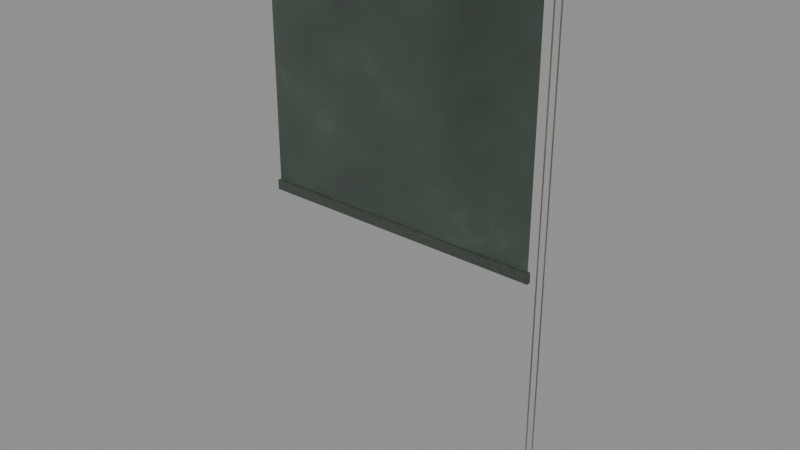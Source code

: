 # Source: window_dressing.blend  (saved by Blender 5.1.30; exported with 4.5.12 LTS)
import bpy
from mathutils import Matrix  # noqa: F401  (used for matrix-valued properties, if any)

bpy.ops.wm.read_factory_settings(use_empty=True)
scene = bpy.context.scene
scene.name = 'Scene'

# ---- collections
col_window_dressing_1 = bpy.data.collections.new('window_dressing 1'); scene.collection.children.link(col_window_dressing_1)

# ---- materials (node trees are filled in below, after node groups)
mat_part___window_dressing__green_holland_blind = bpy.data.materials.new('PART • window_dressing: green holland blind')
mat_part___window_dressing__green_holland_blind.diffuse_color = (0.035, 0.06, 0.04, 1.0)
mat_part___window_dressing__blind_cord = bpy.data.materials.new('PART • window_dressing: blind cord')
mat_part___window_dressing__blind_cord.diffuse_color = (0.12, 0.1, 0.07, 1.0)
mat_wood___peeling_dark_painted_doors = bpy.data.materials.new('WOOD • peeling dark painted doors')
mat_wood___peeling_dark_painted_doors.diffuse_color = (0.022, 0.035, 0.032, 1.0)
mat_made___old_brass = bpy.data.materials.new('MADE • old brass')
mat_made___old_brass.diffuse_color = (0.78, 0.56, 0.24, 1.0)

# ---- material node trees
mat_part___window_dressing__green_holland_blind.use_nodes = True; mat_part___window_dressing__green_holland_blind.node_tree.nodes.clear()
_N = mat_part___window_dressing__green_holland_blind.node_tree.nodes; _L = mat_part___window_dressing__green_holland_blind.node_tree.links
n0 = _N.new('ShaderNodeBsdfPrincipled'); n0.name = 'Principled BSDF'; n0.location = (-200, 100)
n0.inputs[2].default_value = 0.92
n0.inputs[24].default_value = 0.3
n1 = _N.new('ShaderNodeOutputMaterial'); n1.name = 'Material Output'; n1.location = (200, 100)
n2 = _N.new('ShaderNodeTexCoord'); n2.name = 'Texture Coordinate'; n2.location = (0, 0)
n3 = _N.new('ShaderNodeTexWave'); n3.name = 'Wave Texture'; n3.location = (0, 0)
n3.width = 160
n3.inputs[1].default_value = 260.0
n3.inputs[2].default_value = 1.5
n4 = _N.new('ShaderNodeTexNoise'); n4.name = 'Noise Texture'; n4.location = (0, 0)
n4.width = 145
n4.inputs[2].default_value = 3.0
n4.inputs[3].default_value = 4.0
n4.inputs[4].default_value = 0.55
n5 = _N.new('ShaderNodeMapRange'); n5.name = 'Map Range'; n5.location = (0, 0)
n5.inputs[1].default_value = 0.35
n5.inputs[2].default_value = 0.7
n6 = _N.new('ShaderNodeMix'); n6.name = 'Mix'; n6.location = (0, 0)
n6.data_type = 'RGBA'
n6.inputs[6].default_value = (0.01925, 0.033, 0.022, 1.0)
n6.inputs[7].default_value = (0.035, 0.06, 0.04, 1.0)
n7 = _N.new('ShaderNodeMapRange'); n7.name = 'Map Range.001'; n7.location = (0, 0)
n7.inputs[1].default_value = 0.6
n7.inputs[2].default_value = 0.8
n7.inputs[4].default_value = 0.7
n8 = _N.new('ShaderNodeMix'); n8.name = 'Mix.001'; n8.location = (0, 0)
n8.data_type = 'RGBA'
n8.inputs[7].default_value = (0.06725, 0.101, 0.074, 1.0)
n9 = _N.new('ShaderNodeBump'); n9.name = 'Bump'; n9.location = (0, 0)
n9.inputs[0].default_value = 0.12
_L.new(n0.outputs[0], n1.inputs[0])
_L.new(n2.outputs[3], n3.inputs[0])
_L.new(n2.outputs[3], n4.inputs[0])
_L.new(n4.outputs[0], n5.inputs[0])
_L.new(n5.outputs[0], n6.inputs[0])
_L.new(n4.outputs[0], n7.inputs[0])
_L.new(n7.outputs[0], n8.inputs[0])
_L.new(n6.outputs[2], n8.inputs[6])
_L.new(n8.outputs[2], n0.inputs[0])
_L.new(n3.outputs[1], n9.inputs[3])
_L.new(n9.outputs[0], n0.inputs[5])
n1.is_active_output = True
mat_part___window_dressing__blind_cord.use_nodes = True; mat_part___window_dressing__blind_cord.node_tree.nodes.clear()
_N = mat_part___window_dressing__blind_cord.node_tree.nodes; _L = mat_part___window_dressing__blind_cord.node_tree.links
n0 = _N.new('ShaderNodeBsdfPrincipled'); n0.name = 'Principled BSDF'; n0.location = (-200, 100)
n0.inputs[2].default_value = 0.92
n0.inputs[24].default_value = 0.3
n1 = _N.new('ShaderNodeOutputMaterial'); n1.name = 'Material Output'; n1.location = (200, 100)
n2 = _N.new('ShaderNodeTexCoord'); n2.name = 'Texture Coordinate'; n2.location = (0, 0)
n3 = _N.new('ShaderNodeTexWave'); n3.name = 'Wave Texture'; n3.location = (0, 0)
n3.width = 160
n3.inputs[1].default_value = 260.0
n3.inputs[2].default_value = 1.5
n4 = _N.new('ShaderNodeTexNoise'); n4.name = 'Noise Texture'; n4.location = (0, 0)
n4.width = 145
n4.inputs[2].default_value = 3.0
n4.inputs[3].default_value = 4.0
n4.inputs[4].default_value = 0.55
n5 = _N.new('ShaderNodeMapRange'); n5.name = 'Map Range'; n5.location = (0, 0)
n5.inputs[1].default_value = 0.35
n5.inputs[2].default_value = 0.7
n6 = _N.new('ShaderNodeMix'); n6.name = 'Mix'; n6.location = (0, 0)
n6.data_type = 'RGBA'
n6.inputs[6].default_value = (0.066, 0.055, 0.0385, 1.0)
n6.inputs[7].default_value = (0.12, 0.1, 0.07, 1.0)
n7 = _N.new('ShaderNodeMapRange'); n7.name = 'Map Range.001'; n7.location = (0, 0)
n7.inputs[1].default_value = 0.6
n7.inputs[2].default_value = 0.8
n7.inputs[4].default_value = 0.7
n8 = _N.new('ShaderNodeMix'); n8.name = 'Mix.001'; n8.location = (0, 0)
n8.data_type = 'RGBA'
n8.inputs[7].default_value = (0.182, 0.155, 0.1145, 1.0)
n9 = _N.new('ShaderNodeBump'); n9.name = 'Bump'; n9.location = (0, 0)
n9.inputs[0].default_value = 0.12
_L.new(n0.outputs[0], n1.inputs[0])
_L.new(n2.outputs[3], n3.inputs[0])
_L.new(n2.outputs[3], n4.inputs[0])
_L.new(n4.outputs[0], n5.inputs[0])
_L.new(n5.outputs[0], n6.inputs[0])
_L.new(n4.outputs[0], n7.inputs[0])
_L.new(n7.outputs[0], n8.inputs[0])
_L.new(n6.outputs[2], n8.inputs[6])
_L.new(n8.outputs[2], n0.inputs[0])
_L.new(n3.outputs[1], n9.inputs[3])
_L.new(n9.outputs[0], n0.inputs[5])
n1.is_active_output = True
mat_wood___peeling_dark_painted_doors.use_nodes = True; mat_wood___peeling_dark_painted_doors.node_tree.nodes.clear()
_N = mat_wood___peeling_dark_painted_doors.node_tree.nodes; _L = mat_wood___peeling_dark_painted_doors.node_tree.links
n0 = _N.new('ShaderNodeBsdfPrincipled'); n0.name = 'Principled BSDF'; n0.location = (-200, 100)
n0.inputs[19].default_value = 0.1
n0.inputs[20].default_value = 0.19
n0.inputs[21].default_value = 1.333
n1 = _N.new('ShaderNodeOutputMaterial'); n1.name = 'Material Output'; n1.location = (200, 100)
n2 = _N.new('ShaderNodeNewGeometry'); n2.name = 'Geometry'; n2.location = (-1400, 300)
n3 = _N.new('ShaderNodeTexNoise'); n3.name = 'Noise Texture'; n3.location = (-1200, 400)
n3.width = 145
n3.noise_dimensions = '4D'
n3.inputs[1].default_value = 12.73
n3.inputs[2].default_value = 0.24
n3.inputs[3].default_value = 3.5
n3.inputs[4].default_value = 0.67
n4 = _N.new('ShaderNodeTexNoise'); n4.name = 'Noise Texture.001'; n4.location = (-1200, 160)
n4.width = 145
n4.noise_dimensions = '4D'
n4.inputs[1].default_value = 9.31
n4.inputs[2].default_value = 6.7
n4.inputs[3].default_value = 4.0
n4.inputs[4].default_value = 0.72
n5 = _N.new('ShaderNodeMixRGB'); n5.name = 'Mix (Legacy)'; n5.location = (0, 0)
n5.blend_type = 'MULTIPLY'
n5.inputs[0].default_value = 0.46
n6 = _N.new('ShaderNodeValToRGB'); n6.name = 'Color Ramp'; n6.location = (-780, 420)
while len(n6.color_ramp.elements) > 1: n6.color_ramp.elements.remove(n6.color_ramp.elements[-1])
n6.color_ramp.elements[0].position = 0.16; n6.color_ramp.elements[0].color = (0.022, 0.035, 0.032, 1.0)
_e = n6.color_ramp.elements.new(0.75); _e.color = (0.11, 0.13, 0.09, 1.0)
n7 = _N.new('ShaderNodeSeparateXYZ'); n7.name = 'Separate XYZ'; n7.location = (0, 0)
n8 = _N.new('ShaderNodeCombineXYZ'); n8.name = 'Combine XYZ'; n8.location = (-1050, -270)
n9 = _N.new('ShaderNodeMath'); n9.name = 'Math'; n9.location = (0, 0)
n9.operation = 'MULTIPLY_ADD'
n9.inputs[1].default_value = 0.018
n9.inputs[2].default_value = 0.18
n10 = _N.new('ShaderNodeMath'); n10.name = 'Math.001'; n10.location = (0, 0)
n10.operation = 'MULTIPLY_ADD'
n10.inputs[1].default_value = 0.052
n10.inputs[2].default_value = 0.04
n11 = _N.new('ShaderNodeMapRange'); n11.name = 'Map Range'; n11.location = (0, 0)
n11.inputs[1].default_value = 0.05
n11.inputs[2].default_value = 2.8
n11.inputs[3].default_value = 0.7
n11.inputs[4].default_value = 0.0
n12 = _N.new('ShaderNodeMath'); n12.name = 'Math.002'; n12.location = (0, 0)
n12.operation = 'MULTIPLY'
n13 = _N.new('ShaderNodeMixRGB'); n13.name = 'Mix (Legacy).001'; n13.location = (0, 0)
n13.inputs[2].default_value = (0.026, 0.038, 0.026, 1.0)
n14 = _N.new('ShaderNodeMapRange'); n14.name = 'Map Range.001'; n14.location = (0, 0)
n14.inputs[1].default_value = 0.1
n14.inputs[2].default_value = 0.9
n14.inputs[3].default_value = 0.3
n14.inputs[4].default_value = 0.65
n15 = _N.new('ShaderNodeTexNoise'); n15.name = 'Noise Texture.002'; n15.location = (0, 0)
n15.width = 145
n15.inputs[2].default_value = 74.0
n15.inputs[3].default_value = 2.4
n15.inputs[4].default_value = 0.65
n16 = _N.new('ShaderNodeBump'); n16.name = 'Bump'; n16.location = (0, 0)
n16.inputs[0].default_value = 0.34
n16.inputs[1].default_value = 0.022
_L.new(n0.outputs[0], n1.inputs[0])
_L.new(n2.outputs[0], n3.inputs[0])
_L.new(n2.outputs[0], n4.inputs[0])
_L.new(n3.outputs[0], n5.inputs[1])
_L.new(n4.outputs[0], n5.inputs[2])
_L.new(n5.outputs[0], n6.inputs[0])
_L.new(n2.outputs[0], n7.inputs[0])
_L.new(n7.outputs[1], n9.inputs[0])
_L.new(n9.outputs[0], n8.inputs[0])
_L.new(n7.outputs[2], n10.inputs[0])
_L.new(n10.outputs[0], n8.inputs[1])
_L.new(n7.outputs[2], n11.inputs[0])
_L.new(n11.outputs[0], n12.inputs[0])
_L.new(n4.outputs[0], n12.inputs[1])
_L.new(n12.outputs[0], n13.inputs[0])
_L.new(n6.outputs[0], n13.inputs[1])
_L.new(n13.outputs[0], n0.inputs[0])
_L.new(n4.outputs[0], n14.inputs[0])
_L.new(n14.outputs[0], n0.inputs[2])
_L.new(n2.outputs[0], n15.inputs[0])
_L.new(n15.outputs[0], n16.inputs[3])
_L.new(n16.outputs[0], n0.inputs[5])
n1.is_active_output = True
mat_made___old_brass.use_nodes = True; mat_made___old_brass.node_tree.nodes.clear()
_N = mat_made___old_brass.node_tree.nodes; _L = mat_made___old_brass.node_tree.links
n0 = _N.new('ShaderNodeOutputMaterial'); n0.name = 'Material Output'; n0.location = (600, 0)
n1 = _N.new('ShaderNodeBsdfPrincipled'); n1.name = 'Principled BSDF'; n1.location = (300, 0)
n2 = _N.new('ShaderNodeTexCoord'); n2.name = 'Texture Coordinate'; n2.location = (0, 0)
n3 = _N.new('ShaderNodeObjectInfo'); n3.name = 'Object Info'; n3.location = (0, 0)
n4 = _N.new('ShaderNodeVectorMath'); n4.name = 'Vector Math'; n4.location = (0, 0)
n4.operation = 'SCALE'
n4.inputs[0].default_value = (17.0, 29.0, 11.0)
n5 = _N.new('ShaderNodeVectorMath'); n5.name = 'Vector Math.001'; n5.location = (0, 0)
n6 = _N.new('ShaderNodeTexNoise'); n6.name = 'Noise Texture'; n6.location = (0, 0)
n6.width = 145
n6.inputs[2].default_value = 7.0
n6.inputs[3].default_value = 5.0
n6.inputs[4].default_value = 0.62
n7 = _N.new('ShaderNodeMapRange'); n7.name = 'Map Range'; n7.location = (0, 0)
n7.inputs[1].default_value = 0.5
n7.inputs[2].default_value = 0.66
n7.inputs[4].default_value = 0.75
n8 = _N.new('ShaderNodeAmbientOcclusion'); n8.name = 'Ambient Occlusion'; n8.location = (0, 0)
n8.samples = 8
n8.inputs[1].default_value = 0.05
n9 = _N.new('ShaderNodeMapRange'); n9.name = 'Map Range.001'; n9.location = (0, 0)
n9.inputs[1].default_value = 0.95
n9.inputs[2].default_value = 0.55
n10 = _N.new('ShaderNodeMath'); n10.name = 'Math'; n10.location = (0, 0)
n10.operation = 'MAXIMUM'
n11 = _N.new('ShaderNodeMix'); n11.name = 'Mix'; n11.location = (0, 0)
n11.data_type = 'RGBA'
n11.inputs[6].default_value = (0.78, 0.56, 0.24, 1.0)
n11.inputs[7].default_value = (0.11, 0.075, 0.035, 1.0)
n12 = _N.new('ShaderNodeMath'); n12.name = 'Math.001'; n12.location = (0, 0)
n12.operation = 'MULTIPLY_ADD'
n12.inputs[1].default_value = -0.5
n12.inputs[2].default_value = 1.0
n13 = _N.new('ShaderNodeTexNoise'); n13.name = 'Noise Texture.001'; n13.location = (0, 0)
n13.width = 145
n13.inputs[2].default_value = 23.0
n13.inputs[3].default_value = 3.0
n14 = _N.new('ShaderNodeMapRange'); n14.name = 'Map Range.002'; n14.location = (0, 0)
n14.inputs[1].default_value = 0.3
n14.inputs[2].default_value = 0.7
n14.inputs[3].default_value = 0.2
n14.inputs[4].default_value = 0.34
n15 = _N.new('ShaderNodeMath'); n15.name = 'Math.002'; n15.location = (0, 0)
n15.operation = 'MULTIPLY'
n15.inputs[1].default_value = 0.58
n16 = _N.new('ShaderNodeMath'); n16.name = 'Math.003'; n16.location = (0, 0)
n16.operation = 'MAXIMUM'
n17 = _N.new('ShaderNodeTexNoise'); n17.name = 'Noise Texture.002'; n17.location = (0, 0)
n17.width = 145
n17.inputs[2].default_value = 40.0
n18 = _N.new('ShaderNodeBump'); n18.name = 'Bump'; n18.location = (0, 0)
n18.inputs[0].default_value = 0.06
n18.inputs[1].default_value = 0.002
_L.new(n1.outputs[0], n0.inputs[0])
_L.new(n3.outputs[5], n4.inputs[3])
_L.new(n2.outputs[3], n5.inputs[0])
_L.new(n4.outputs[0], n5.inputs[1])
_L.new(n5.outputs[0], n6.inputs[0])
_L.new(n6.outputs[0], n7.inputs[0])
_L.new(n8.outputs[1], n9.inputs[0])
_L.new(n9.outputs[0], n10.inputs[0])
_L.new(n7.outputs[0], n10.inputs[1])
_L.new(n10.outputs[0], n11.inputs[0])
_L.new(n10.outputs[0], n12.inputs[0])
_L.new(n5.outputs[0], n13.inputs[0])
_L.new(n13.outputs[0], n14.inputs[0])
_L.new(n10.outputs[0], n15.inputs[0])
_L.new(n14.outputs[0], n16.inputs[0])
_L.new(n15.outputs[0], n16.inputs[1])
_L.new(n11.outputs[2], n1.inputs[0])
_L.new(n12.outputs[0], n1.inputs[1])
_L.new(n16.outputs[0], n1.inputs[2])
_L.new(n5.outputs[0], n17.inputs[0])
_L.new(n17.outputs[0], n18.inputs[3])
_L.new(n18.outputs[0], n1.inputs[5])
n0.is_active_output = True

# ---- meshes
me_window_dressing_blind = bpy.data.meshes.new('window_dressing blind')
me_window_dressing_blind.from_pydata([(-0.43, -0.05178, 1.575), (-0.43, -0.05194, 1.449), (-0.43, -0.05209, 1.324), (-0.43, -0.05225, 1.198), (-0.43, -0.0524, 1.073), (-0.43, -0.05256, 0.9472), (-0.43, -0.05271, 0.8217), (-0.3762, -0.05041, 1.575), (-0.3762, -0.05049, 1.449), (-0.3762, -0.05056, 1.323), (-0.3762, -0.05064, 1.197), (-0.3762, -0.05072, 1.071), (-0.3762, -0.0508, 0.9449), (-0.3762, -0.05088, 0.8189), (-0.3225, -0.04913, 1.575), (-0.3225, -0.04914, 1.449), (-0.3225, -0.04915, 1.322), (-0.3225, -0.04915, 1.196), (-0.3225, -0.04916, 1.07), (-0.3225, -0.04917, 0.9435), (-0.3225, -0.04917, 0.8172), (-0.2688, -0.04932, 1.575), (-0.2688, -0.04934, 1.449), (-0.2688, -0.04936, 1.322), (-0.2688, -0.04938, 1.196), (-0.2688, -0.0494, 1.069), (-0.2688, -0.04941, 0.9427), (-0.2688, -0.04943, 0.8163), (-0.215, -0.05078, 1.575), (-0.215, -0.05088, 1.448), (-0.215, -0.05098, 1.321), (-0.215, -0.05108, 1.194), (-0.215, -0.05118, 1.066), (-0.215, -0.05127, 0.9392), (-0.215, -0.05137, 0.8121), (-0.1612, -0.05194, 1.575), (-0.1612, -0.0521, 1.448), (-0.1612, -0.05226, 1.32), (-0.1612, -0.05243, 1.193), (-0.1612, -0.05259, 1.066), (-0.1612, -0.05275, 0.9386), (-0.1612, -0.05291, 0.8113), (-0.1075, -0.05155, 1.575), (-0.1075, -0.05169, 1.447), (-0.1075, -0.05183, 1.32), (-0.1075, -0.05197, 1.192), (-0.1075, -0.05212, 1.065), (-0.1075, -0.05226, 0.9372), (-0.1075, -0.0524, 0.8096), (-0.05375, -0.05004, 1.575), (-0.05375, -0.05009, 1.448), (-0.05375, -0.05015, 1.321), (-0.05375, -0.05021, 1.193), (-0.05375, -0.05027, 1.066), (-0.05375, -0.05032, 0.939), (-0.05375, -0.05038, 0.8118), (0.0, -0.04902, 1.575), (0.0, -0.04902, 1.447), (0.0, -0.04902, 1.319), (0.0, -0.04902, 1.191), (0.0, -0.04903, 1.063), (0.0, -0.04903, 0.9355), (0.0, -0.04903, 0.8076), (0.05375, -0.04959, 1.575), (0.05375, -0.04963, 1.448), (0.05375, -0.04966, 1.321), (0.05375, -0.04969, 1.194), (0.05375, -0.04973, 1.067), (0.05375, -0.04976, 0.94), (0.05375, -0.04979, 0.813), (0.1075, -0.05114, 1.575), (0.1075, -0.05126, 1.447), (0.1075, -0.05138, 1.319), (0.1075, -0.0515, 1.191), (0.1075, -0.05162, 1.063), (0.1075, -0.05174, 0.9353), (0.1075, -0.05185, 0.8074), (0.1612, -0.052, 1.575), (0.1612, -0.05217, 1.447), (0.1612, -0.05233, 1.32), (0.1612, -0.0525, 1.192), (0.1612, -0.05267, 1.065), (0.1612, -0.05283, 0.9374), (0.1612, -0.053, 0.8099), (0.215, -0.05125, 1.575), (0.215, -0.05137, 1.448), (0.215, -0.0515, 1.321), (0.215, -0.05162, 1.194), (0.215, -0.05175, 1.066), (0.215, -0.05187, 0.9393), (0.215, -0.052, 0.8122), (0.2688, -0.04969, 1.575), (0.2688, -0.04973, 1.448), (0.2688, -0.04977, 1.32), (0.2688, -0.04981, 1.193), (0.2688, -0.04985, 1.066), (0.2688, -0.04989, 0.9383), (0.2688, -0.04992, 0.811), (0.3225, -0.04901, 1.575), (0.3225, -0.04901, 1.449), (0.3225, -0.04901, 1.322), (0.3225, -0.04901, 1.196), (0.3225, -0.04901, 1.069), (0.3225, -0.04901, 0.9425), (0.3225, -0.04901, 0.8161), (0.3762, -0.04992, 1.575), (0.3762, -0.04997, 1.449), (0.3762, -0.05003, 1.324), (0.3762, -0.05008, 1.198), (0.3762, -0.05013, 1.072), (0.3762, -0.05018, 0.9463), (0.3762, -0.05023, 0.8205), (0.43, -0.05146, 1.575), (0.43, -0.0516, 1.449), (0.43, -0.05173, 1.322), (0.43, -0.05187, 1.196), (0.43, -0.05201, 1.069), (0.43, -0.05214, 0.9425), (0.43, -0.05228, 0.816)], [], [(0, 1, 8, 7), (1, 2, 9, 8), (2, 3, 10, 9), (3, 4, 11, 10), (4, 5, 12, 11), (5, 6, 13, 12), (7, 8, 15, 14), (8, 9, 16, 15), (9, 10, 17, 16), (10, 11, 18, 17), (11, 12, 19, 18), (12, 13, 20, 19), (14, 15, 22, 21), (15, 16, 23, 22), (16, 17, 24, 23), (17, 18, 25, 24), (18, 19, 26, 25), (19, 20, 27, 26), (21, 22, 29, 28), (22, 23, 30, 29), (23, 24, 31, 30), (24, 25, 32, 31), (25, 26, 33, 32), (26, 27, 34, 33), (28, 29, 36, 35), (29, 30, 37, 36), (30, 31, 38, 37), (31, 32, 39, 38), (32, 33, 40, 39), (33, 34, 41, 40), (35, 36, 43, 42), (36, 37, 44, 43), (37, 38, 45, 44), (38, 39, 46, 45), (39, 40, 47, 46), (40, 41, 48, 47), (42, 43, 50, 49), (43, 44, 51, 50), (44, 45, 52, 51), (45, 46, 53, 52), (46, 47, 54, 53), (47, 48, 55, 54), (49, 50, 57, 56), (50, 51, 58, 57), (51, 52, 59, 58), (52, 53, 60, 59), (53, 54, 61, 60), (54, 55, 62, 61), (56, 57, 64, 63), (57, 58, 65, 64), (58, 59, 66, 65), (59, 60, 67, 66), (60, 61, 68, 67), (61, 62, 69, 68), (63, 64, 71, 70), (64, 65, 72, 71), (65, 66, 73, 72), (66, 67, 74, 73), (67, 68, 75, 74), (68, 69, 76, 75), (70, 71, 78, 77), (71, 72, 79, 78), (72, 73, 80, 79), (73, 74, 81, 80), (74, 75, 82, 81), (75, 76, 83, 82), (77, 78, 85, 84), (78, 79, 86, 85), (79, 80, 87, 86), (80, 81, 88, 87), (81, 82, 89, 88), (82, 83, 90, 89), (84, 85, 92, 91), (85, 86, 93, 92), (86, 87, 94, 93), (87, 88, 95, 94), (88, 89, 96, 95), (89, 90, 97, 96), (91, 92, 99, 98), (92, 93, 100, 99), (93, 94, 101, 100), (94, 95, 102, 101), (95, 96, 103, 102), (96, 97, 104, 103), (98, 99, 106, 105), (99, 100, 107, 106), (100, 101, 108, 107), (101, 102, 109, 108), (102, 103, 110, 109), (103, 104, 111, 110), (105, 106, 113, 112), (106, 107, 114, 113), (107, 108, 115, 114), (108, 109, 116, 115), (109, 110, 117, 116), (110, 111, 118, 117)])
me_window_dressing_blind.polygons.foreach_set('use_smooth', [True] * 96)
me_window_dressing_blind.materials.append(mat_part___window_dressing__green_holland_blind)
me_window_dressing_blind.update()
me_window_dressing_blind_cord = bpy.data.meshes.new('window_dressing blind cord')
me_window_dressing_blind_cord.from_pydata([(0.4498, -0.012, 1.575), (0.4513, -0.009908, 1.575), (0.4538, -0.01071, 1.575), (0.4538, -0.01329, 1.575), (0.4513, -0.01409, 1.575), (0.4498, -0.012, 0.035), (0.4513, -0.009908, 0.035), (0.4538, -0.01071, 0.035), (0.4538, -0.01329, 0.035), (0.4513, -0.01409, 0.035), (0.4498, -0.044, 1.575), (0.4513, -0.04191, 1.575), (0.4538, -0.04271, 1.575), (0.4538, -0.04529, 1.575), (0.4513, -0.04609, 1.575), (0.4498, -0.044, 0.035), (0.4513, -0.04191, 0.035), (0.4538, -0.04271, 0.035), (0.4538, -0.04529, 0.035), (0.4513, -0.04609, 0.035)], [], [(0, 1, 6, 5), (1, 2, 7, 6), (2, 3, 8, 7), (3, 4, 9, 8), (4, 0, 5, 9), (4, 3, 2, 1, 0), (5, 6, 7, 8, 9), (10, 11, 16, 15), (11, 12, 17, 16), (12, 13, 18, 17), (13, 14, 19, 18), (14, 10, 15, 19), (14, 13, 12, 11, 10), (15, 16, 17, 18, 19)])
me_window_dressing_blind_cord.polygons.foreach_set('use_smooth', [True] * 14)
me_window_dressing_blind_cord.materials.append(mat_part___window_dressing__blind_cord)
me_window_dressing_blind_cord.update()
me_window_dressing_timber = bpy.data.meshes.new('window_dressing timber')
me_window_dressing_timber.from_pydata([(-0.44, -0.006, 1.575), (-0.44, -0.008947, 1.586), (-0.44, -0.017, 1.594), (-0.44, -0.028, 1.597), (-0.44, -0.039, 1.594), (-0.44, -0.04705, 1.586), (-0.44, -0.05, 1.575), (-0.44, -0.04705, 1.564), (-0.44, -0.039, 1.556), (-0.44, -0.028, 1.553), (-0.44, -0.017, 1.556), (-0.44, -0.008947, 1.564), (0.44, -0.006, 1.575), (0.44, -0.008947, 1.586), (0.44, -0.017, 1.594), (0.44, -0.028, 1.597), (0.44, -0.039, 1.594), (0.44, -0.04705, 1.586), (0.44, -0.05, 1.575), (0.44, -0.04705, 1.564), (0.44, -0.039, 1.556), (0.44, -0.028, 1.553), (0.44, -0.017, 1.556), (0.44, -0.008947, 1.564), (-0.46, -0.04, 1.54), (-0.46, -0.04, 1.61), (-0.46, 0.0, 1.54), (-0.46, 0.0, 1.61), (-0.44, -0.04, 1.54), (-0.44, -0.04, 1.61), (-0.44, 0.0, 1.54), (-0.44, 0.0, 1.61), (0.44, -0.04, 1.54), (0.44, -0.04, 1.61), (0.44, 0.0, 1.54), (0.44, 0.0, 1.61), (0.46, -0.04, 1.54), (0.46, -0.04, 1.61), (0.46, 0.0, 1.54), (0.46, 0.0, 1.61), (-0.435, -0.06, 0.793), (-0.435, -0.06, 0.823), (-0.435, -0.048, 0.793), (-0.435, -0.048, 0.823), (0.435, -0.06, 0.793), (0.435, -0.06, 0.823), (0.435, -0.048, 0.793), (0.435, -0.048, 0.823)], [], [(0, 1, 13, 12), (1, 2, 14, 13), (2, 3, 15, 14), (3, 4, 16, 15), (4, 5, 17, 16), (5, 6, 18, 17), (6, 7, 19, 18), (7, 8, 20, 19), (8, 9, 21, 20), (9, 10, 22, 21), (10, 11, 23, 22), (11, 0, 12, 23), (11, 10, 9, 8, 7, 6, 5, 4, 3, 2, 1, 0), (12, 13, 14, 15, 16, 17, 18, 19, 20, 21, 22, 23), (24, 25, 27, 26), (26, 27, 31, 30), (30, 31, 29, 28), (28, 29, 25, 24), (26, 30, 28, 24), (31, 27, 25, 29), (32, 33, 35, 34), (34, 35, 39, 38), (38, 39, 37, 36), (36, 37, 33, 32), (34, 38, 36, 32), (39, 35, 33, 37), (40, 41, 43, 42), (42, 43, 47, 46), (46, 47, 45, 44), (44, 45, 41, 40), (42, 46, 44, 40), (47, 43, 41, 45)])
me_window_dressing_timber.materials.append(mat_wood___peeling_dark_painted_doors)
me_window_dressing_timber.update()
me_window_dressing_brass = bpy.data.meshes.new('window_dressing brass')
me_window_dressing_brass.from_pydata([(0.446, -0.009, 0.035), (0.446, -0.01155, 0.0445), (0.446, -0.0185, 0.05145), (0.446, -0.028, 0.054), (0.446, -0.0375, 0.05145), (0.446, -0.04445, 0.0445), (0.446, -0.047, 0.035), (0.446, -0.04445, 0.0255), (0.446, -0.0375, 0.01855), (0.446, -0.028, 0.016), (0.446, -0.0185, 0.01855), (0.446, -0.01155, 0.0255), (0.458, -0.009, 0.035), (0.458, -0.01155, 0.0445), (0.458, -0.0185, 0.05145), (0.458, -0.028, 0.054), (0.458, -0.0375, 0.05145), (0.458, -0.04445, 0.0445), (0.458, -0.047, 0.035), (0.458, -0.04445, 0.0255), (0.458, -0.0375, 0.01855), (0.458, -0.028, 0.016), (0.458, -0.0185, 0.01855), (0.458, -0.01155, 0.0255), (0.444, -0.008, 0.0), (0.444, -0.008, 0.05), (0.444, 0.0, 0.0), (0.444, 0.0, 0.05), (0.46, -0.008, 0.0), (0.46, -0.008, 0.05), (0.46, 0.0, 0.0), (0.46, 0.0, 0.05), (0.446, 0.002, 1.575), (0.446, -0.002019, 1.59), (0.446, -0.013, 1.601), (0.446, -0.028, 1.605), (0.446, -0.043, 1.601), (0.446, -0.05398, 1.59), (0.446, -0.058, 1.575), (0.446, -0.05398, 1.56), (0.446, -0.043, 1.549), (0.446, -0.028, 1.545), (0.446, -0.013, 1.549), (0.446, -0.002019, 1.56), (0.458, 0.002, 1.575), (0.458, -0.002019, 1.59), (0.458, -0.013, 1.601), (0.458, -0.028, 1.605), (0.458, -0.043, 1.601), (0.458, -0.05398, 1.59), (0.458, -0.058, 1.575), (0.458, -0.05398, 1.56), (0.458, -0.043, 1.549), (0.458, -0.028, 1.545), (0.458, -0.013, 1.549), (0.458, -0.002019, 1.56)], [], [(0, 1, 13, 12), (1, 2, 14, 13), (2, 3, 15, 14), (3, 4, 16, 15), (4, 5, 17, 16), (5, 6, 18, 17), (6, 7, 19, 18), (7, 8, 20, 19), (8, 9, 21, 20), (9, 10, 22, 21), (10, 11, 23, 22), (11, 0, 12, 23), (11, 10, 9, 8, 7, 6, 5, 4, 3, 2, 1, 0), (12, 13, 14, 15, 16, 17, 18, 19, 20, 21, 22, 23), (24, 25, 27, 26), (26, 27, 31, 30), (30, 31, 29, 28), (28, 29, 25, 24), (26, 30, 28, 24), (31, 27, 25, 29), (32, 33, 45, 44), (33, 34, 46, 45), (34, 35, 47, 46), (35, 36, 48, 47), (36, 37, 49, 48), (37, 38, 50, 49), (38, 39, 51, 50), (39, 40, 52, 51), (40, 41, 53, 52), (41, 42, 54, 53), (42, 43, 55, 54), (43, 32, 44, 55), (43, 42, 41, 40, 39, 38, 37, 36, 35, 34, 33, 32), (44, 45, 46, 47, 48, 49, 50, 51, 52, 53, 54, 55)])
me_window_dressing_brass.polygons.foreach_set('use_smooth', [True] * 34)
_k = set([(0, 1), (0, 11), (1, 2), (2, 3), (3, 4), (4, 5), (5, 6), (6, 7), (7, 8), (8, 9), (9, 10), (10, 11), (12, 13), (12, 23), (13, 14), (14, 15), (15, 16), (16, 17), (17, 18), (18, 19), (19, 20), (20, 21), (21, 22), (22, 23), (24, 25), (24, 26), (24, 28), (25, 27), (25, 29), (26, 27), (26, 30), (27, 31), (28, 29), (28, 30), (29, 31), (30, 31), (32, 33), (32, 43), (33, 34), (34, 35), (35, 36), (36, 37), (37, 38), (38, 39), (39, 40), (40, 41), (41, 42), (42, 43), (44, 45), (44, 55), (45, 46), (46, 47), (47, 48), (48, 49), (49, 50), (50, 51), (51, 52), (52, 53), (53, 54), (54, 55)])
me_window_dressing_brass.attributes.new('sharp_edge', 'BOOLEAN', 'EDGE').data.foreach_set('value', [ (min(e.vertices), max(e.vertices)) in _k for e in me_window_dressing_brass.edges])
me_window_dressing_brass.materials.append(mat_made___old_brass)
me_window_dressing_brass.update()

# ---- objects
ob_window_dressing_blind = bpy.data.objects.new('window_dressing blind', me_window_dressing_blind)
ob_window_dressing_blind_cord = bpy.data.objects.new('window_dressing blind cord', me_window_dressing_blind_cord)
ob_window_dressing_timber = bpy.data.objects.new('window_dressing timber', me_window_dressing_timber)
ob_window_dressing_brass = bpy.data.objects.new('window_dressing brass', me_window_dressing_brass)
ob_window_dressing_1 = bpy.data.objects.new('window_dressing 1', None)

# ---- transforms, parenting, visibility, modifiers, constraints
ob_window_dressing_blind.parent = ob_window_dressing_1
ob_window_dressing_blind.location = (0.0, 0.0, 0.0)
ob_window_dressing_blind_cord.parent = ob_window_dressing_1
ob_window_dressing_blind_cord.location = (0.0, 0.0, 0.0)
ob_window_dressing_timber.parent = ob_window_dressing_1
ob_window_dressing_timber.location = (0.0, 0.0, 0.0)
ob_window_dressing_brass.parent = ob_window_dressing_1
ob_window_dressing_brass.location = (0.0, 0.0, 0.0)
ob_window_dressing_1.location = (0.0, 0.0, 0.0)
ob_window_dressing_1.empty_display_size = 0.5

# ---- collection membership
col_window_dressing_1.objects.link(ob_window_dressing_blind)
col_window_dressing_1.objects.link(ob_window_dressing_blind_cord)
col_window_dressing_1.objects.link(ob_window_dressing_timber)
col_window_dressing_1.objects.link(ob_window_dressing_brass)
col_window_dressing_1.objects.link(ob_window_dressing_1)

# ---- scene / render settings (as saved in the file)
scene.frame_start = 1; scene.frame_end = 250; scene.frame_set(1)
scene.render.engine = 'BLENDER_EEVEE_NEXT'
scene.render.bake_bias = 0.0
scene.render.bake_samples = 0
scene.cycles.sampling_pattern = 'TABULATED_SOBOL'
scene.eevee.use_volume_custom_range = False
bpy.context.view_layer.update()

# ---- added for rendering (the .blend has no active camera and no usable light): camera, sun + grey world if the file has none
cam_auto = bpy.data.cameras.new('AutoCamera')
cam_auto.lens = 50.0
cam_auto.sensor_width = 36.0
cam_auto.clip_end = 1000.0
ob_auto_camera = bpy.data.objects.new('AutoCamera', cam_auto)
scene.collection.objects.link(ob_auto_camera)
ob_auto_camera.location = (1.71662, -2.08894, 2.1783)
ob_auto_camera.rotation_euler = (1.09748, -7.21219e-08, 0.694738)
scene.camera = ob_auto_camera
light_auto_sun = bpy.data.lights.new('AutoSun', 'SUN')
light_auto_sun.energy = 3.0
light_auto_sun.angle = 0.0523599
ob_auto_sun = bpy.data.objects.new('AutoSun', light_auto_sun)
scene.collection.objects.link(ob_auto_sun)
ob_auto_sun.rotation_euler = (0.872665, 0.174533, 0.523599)
if scene.world is None:
    world_auto = bpy.data.worlds.new('AutoWorld')
    world_auto.color = (0.3, 0.3, 0.3)
    scene.world = world_auto
bpy.context.view_layer.update()
